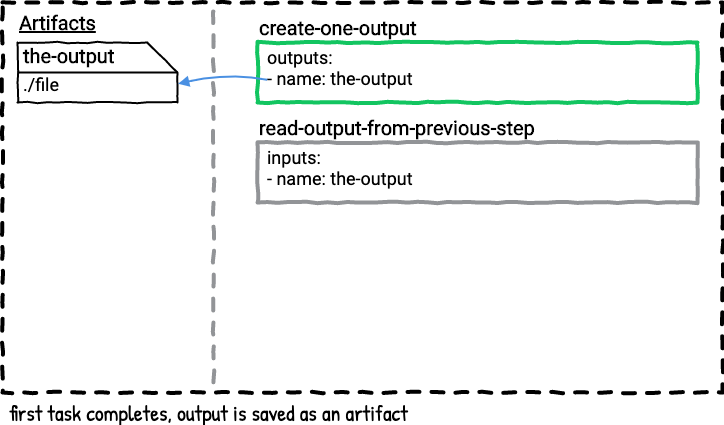

The diagram above was exported from draw.io. Its source (the exported page's mxGraphModel, read from the mxfile embedded in the PNG):
<mxGraphModel dx="722" dy="542" grid="1" gridSize="10" guides="1" tooltips="1" connect="1" arrows="1" fold="1" page="0" pageScale="1" pageWidth="850" pageHeight="1100" math="0" shadow="0" extFonts="Roboto^https://fonts.googleapis.com/css?family=Roboto|Patrick Hand^https://fonts.googleapis.com/css?family=Patrick+Hand">
  <root>
    <mxCell id="WFtFuV8_gUr-GJvcbbG4-0" />
    <mxCell id="WFtFuV8_gUr-GJvcbbG4-4" value="Untitled Layer" parent="WFtFuV8_gUr-GJvcbbG4-0" />
    <mxCell id="WFtFuV8_gUr-GJvcbbG4-6" value="first task completes, output is saved as an artifact" style="text;html=1;strokeColor=none;fillColor=none;align=left;verticalAlign=middle;whiteSpace=wrap;rounded=0;comic=1;fontFamily=Patrick Hand;FType=g;fontSize=22;" vertex="1" parent="WFtFuV8_gUr-GJvcbbG4-4">
      <mxGeometry x="70" y="720" width="710" height="20" as="geometry" />
    </mxCell>
    <mxCell id="WFtFuV8_gUr-GJvcbbG4-7" value="Artifacts" style="text;html=1;strokeColor=none;fillColor=none;align=left;verticalAlign=middle;whiteSpace=wrap;rounded=0;comic=1;fontStyle=5;fontFamily=Roboto;FType=g;fontSize=20;" vertex="1" parent="WFtFuV8_gUr-GJvcbbG4-4">
      <mxGeometry x="80" y="330" width="90" height="20" as="geometry" />
    </mxCell>
    <mxCell id="WFtFuV8_gUr-GJvcbbG4-8" value="" style="group" vertex="1" connectable="0" parent="WFtFuV8_gUr-GJvcbbG4-4">
      <mxGeometry x="80" y="360" width="160" height="130" as="geometry" />
    </mxCell>
    <mxCell id="WFtFuV8_gUr-GJvcbbG4-9" value="" style="shape=card;whiteSpace=wrap;html=1;comic=1;strokeWidth=2;fillColor=none;direction=south;" vertex="1" parent="WFtFuV8_gUr-GJvcbbG4-8">
      <mxGeometry width="160" height="60" as="geometry" />
    </mxCell>
    <mxCell id="WFtFuV8_gUr-GJvcbbG4-10" value="the-output" style="text;html=1;strokeColor=none;fillColor=none;align=left;verticalAlign=middle;whiteSpace=wrap;rounded=0;comic=1;fontFamily=Roboto;fontSize=20;fontStyle=1" vertex="1" parent="WFtFuV8_gUr-GJvcbbG4-8">
      <mxGeometry x="4" y="3" width="126" height="20" as="geometry" />
    </mxCell>
    <mxCell id="WFtFuV8_gUr-GJvcbbG4-11" value="./file" style="text;html=1;strokeColor=none;fillColor=none;align=center;verticalAlign=middle;whiteSpace=wrap;rounded=0;comic=1;fontFamily=Roboto;fontSize=18;" vertex="1" parent="WFtFuV8_gUr-GJvcbbG4-8">
      <mxGeometry x="4" y="32" width="40" height="20" as="geometry" />
    </mxCell>
    <mxCell id="WFtFuV8_gUr-GJvcbbG4-12" value="" style="endArrow=none;html=1;strokeColor=#000000;strokeWidth=2;fontFamily=Roboto;fontSize=18;exitX=0.5;exitY=1;exitDx=0;exitDy=0;exitPerimeter=0;anchorPointDirection=0;" edge="1" parent="WFtFuV8_gUr-GJvcbbG4-8" source="WFtFuV8_gUr-GJvcbbG4-9">
      <mxGeometry width="50" height="50" relative="1" as="geometry">
        <mxPoint x="110" y="80" as="sourcePoint" />
        <mxPoint x="160" y="30" as="targetPoint" />
      </mxGeometry>
    </mxCell>
    <mxCell id="WFtFuV8_gUr-GJvcbbG4-13" value="" style="group;comic=0;" vertex="1" connectable="0" parent="WFtFuV8_gUr-GJvcbbG4-4">
      <mxGeometry x="320" y="360" width="440" height="60" as="geometry" />
    </mxCell>
    <mxCell id="WFtFuV8_gUr-GJvcbbG4-14" value="&lt;b&gt;create-one-output&lt;br&gt;&lt;/b&gt;" style="rounded=0;whiteSpace=wrap;html=1;comic=1;strokeWidth=4;fillColor=none;fontFamily=Roboto;fontSize=20;align=left;labelPosition=center;verticalLabelPosition=top;verticalAlign=bottom;strokeColor=#12C560;" vertex="1" parent="WFtFuV8_gUr-GJvcbbG4-13">
      <mxGeometry width="440" height="60" as="geometry" />
    </mxCell>
    <mxCell id="WFtFuV8_gUr-GJvcbbG4-15" value="outputs:&lt;br&gt;- name: the-output" style="text;strokeColor=none;fillColor=none;align=left;verticalAlign=top;rounded=0;comic=1;fontFamily=Roboto;fontSize=18;spacing=0;labelPosition=center;verticalLabelPosition=middle;html=1;" vertex="1" parent="WFtFuV8_gUr-GJvcbbG4-13">
      <mxGeometry x="10" width="190" height="60" as="geometry" />
    </mxCell>
    <mxCell id="WFtFuV8_gUr-GJvcbbG4-16" value="" style="group" vertex="1" connectable="0" parent="WFtFuV8_gUr-GJvcbbG4-4">
      <mxGeometry x="320" y="460" width="440" height="60" as="geometry" />
    </mxCell>
    <mxCell id="WFtFuV8_gUr-GJvcbbG4-17" value="&lt;b&gt;read-output-from-previous-step&lt;br&gt;&lt;/b&gt;" style="rounded=0;whiteSpace=wrap;html=1;comic=1;strokeWidth=4;fillColor=none;fontFamily=Roboto;fontSize=20;align=left;labelPosition=center;verticalLabelPosition=top;verticalAlign=bottom;strokeColor=#929497;" vertex="1" parent="WFtFuV8_gUr-GJvcbbG4-16">
      <mxGeometry width="440" height="60" as="geometry" />
    </mxCell>
    <mxCell id="WFtFuV8_gUr-GJvcbbG4-18" value="inputs:&lt;br&gt;- name: the-output" style="text;strokeColor=none;fillColor=none;align=left;verticalAlign=top;rounded=0;comic=1;fontFamily=Roboto;fontSize=18;spacing=0;labelPosition=center;verticalLabelPosition=middle;html=1;" vertex="1" parent="WFtFuV8_gUr-GJvcbbG4-16">
      <mxGeometry x="10" width="190" height="60" as="geometry" />
    </mxCell>
    <mxCell id="3Q20uVHIqBUkbISTWvG_-0" value="" style="endArrow=none;html=1;strokeColor=#4A90E2;strokeWidth=2;fontFamily=Roboto;fontSize=20;entryX=-0.002;entryY=0.621;entryDx=0;entryDy=0;entryPerimeter=0;exitX=0.688;exitY=-0.004;exitDx=0;exitDy=0;exitPerimeter=0;startArrow=block;startFill=1;comic=0;curved=1;" edge="1" parent="WFtFuV8_gUr-GJvcbbG4-4" source="WFtFuV8_gUr-GJvcbbG4-9" target="WFtFuV8_gUr-GJvcbbG4-15">
      <mxGeometry width="50" height="50" relative="1" as="geometry">
        <mxPoint x="240" y="220" as="sourcePoint" />
        <mxPoint x="300" y="380" as="targetPoint" />
        <Array as="points">
          <mxPoint x="290" y="390" />
        </Array>
      </mxGeometry>
    </mxCell>
    <mxCell id="WFtFuV8_gUr-GJvcbbG4-2" value="" style="whiteSpace=wrap;html=1;dashed=1;strokeWidth=4;comic=1;fillColor=none;spacing=2;" vertex="1" parent="WFtFuV8_gUr-GJvcbbG4-4">
      <mxGeometry x="65" y="320" width="720" height="390" as="geometry" />
    </mxCell>
    <mxCell id="WFtFuV8_gUr-GJvcbbG4-3" value="" style="endArrow=none;dashed=1;html=1;strokeWidth=4;comic=1;anchorPointDirection=0;exitX=0.293;exitY=0;exitDx=0;exitDy=0;exitPerimeter=0;strokeColor=#929497;" edge="1" parent="WFtFuV8_gUr-GJvcbbG4-4">
      <mxGeometry width="50" height="50" relative="1" as="geometry">
        <mxPoint x="275.96000000000004" y="329" as="sourcePoint" />
        <mxPoint x="276" y="709" as="targetPoint" />
      </mxGeometry>
    </mxCell>
  </root>
</mxGraphModel>